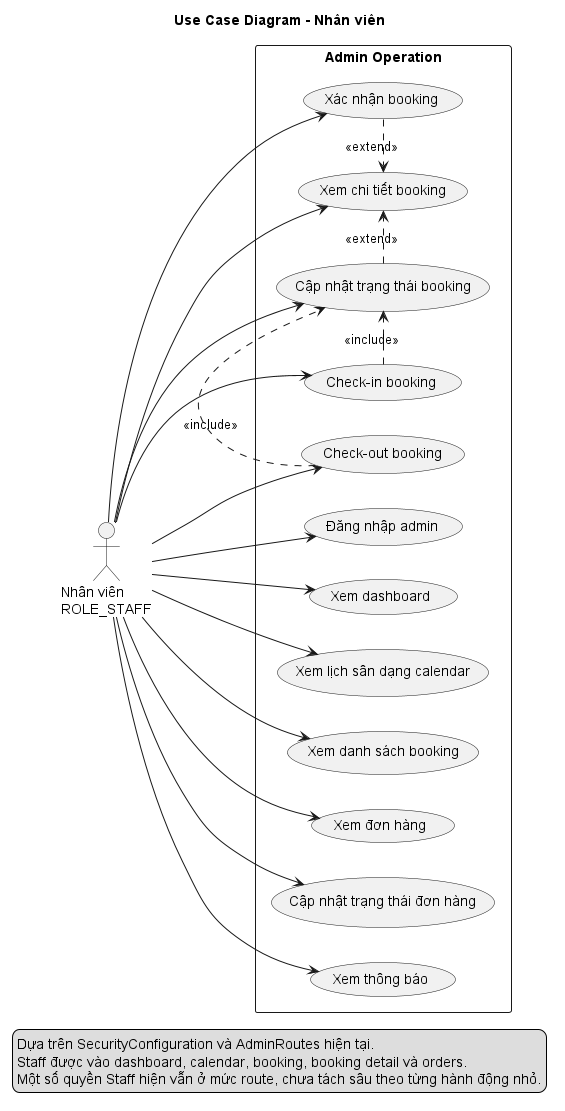

The diagram above was rendered by PlantUML. Its source (embedded in the PNG):
@startuml
title Use Case Diagram - Nhân viên

left to right direction
skinparam shadowing false

actor "Nhân viên\nROLE_STAFF" as STAFF

rectangle "Admin Operation" {
  usecase "Đăng nhập admin" as UC_LOGIN
  usecase "Xem dashboard" as UC_DASHBOARD
  usecase "Xem lịch sân dạng calendar" as UC_CALENDAR
  usecase "Xem danh sách booking" as UC_BOOKING_LIST
  usecase "Xem chi tiết booking" as UC_BOOKING_DETAIL
  usecase "Xác nhận booking" as UC_CONFIRM
  usecase "Cập nhật trạng thái booking" as UC_UPDATE_STATUS
  usecase "Check-in booking" as UC_CHECK_IN
  usecase "Check-out booking" as UC_CHECK_OUT
  usecase "Xem đơn hàng" as UC_ORDER_LIST
  usecase "Cập nhật trạng thái đơn hàng" as UC_ORDER_STATUS
  usecase "Xem thông báo" as UC_NOTIFICATION
}

STAFF --> UC_LOGIN
STAFF --> UC_DASHBOARD
STAFF --> UC_CALENDAR
STAFF --> UC_BOOKING_LIST
STAFF --> UC_BOOKING_DETAIL
STAFF --> UC_CONFIRM
STAFF --> UC_UPDATE_STATUS
STAFF --> UC_CHECK_IN
STAFF --> UC_CHECK_OUT
STAFF --> UC_ORDER_LIST
STAFF --> UC_ORDER_STATUS
STAFF --> UC_NOTIFICATION

UC_CONFIRM .> UC_BOOKING_DETAIL : <<extend>>
UC_UPDATE_STATUS .> UC_BOOKING_DETAIL : <<extend>>
UC_CHECK_IN .> UC_UPDATE_STATUS : <<include>>
UC_CHECK_OUT .> UC_UPDATE_STATUS : <<include>>

legend bottom
  Dựa trên SecurityConfiguration và AdminRoutes hiện tại.
  Staff được vào dashboard, calendar, booking, booking detail và orders.
  Một số quyền Staff hiện vẫn ở mức route, chưa tách sâu theo từng hành động nhỏ.
endlegend

@enduml